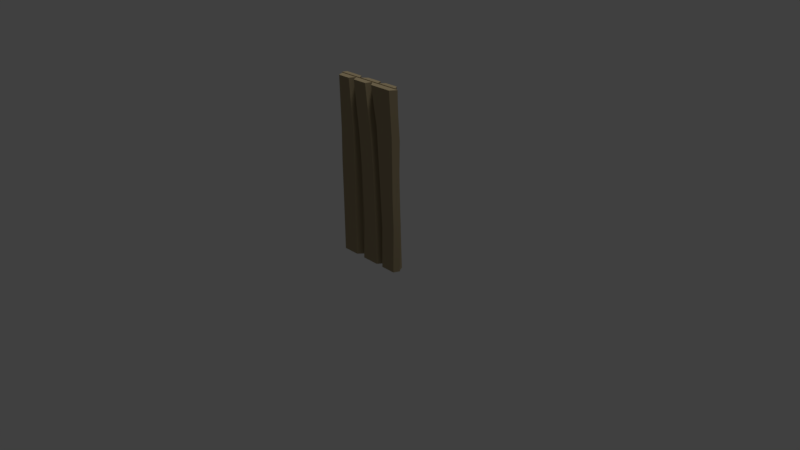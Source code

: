 # Source: roughWoodWall0.blend  (saved by Blender 2.79.0; exported with 4.5.12 LTS)
import bpy
from mathutils import Matrix  # noqa: F401  (used for matrix-valued properties, if any)

bpy.ops.wm.read_factory_settings(use_empty=True)
scene = bpy.context.scene
scene.name = 'Scene'

# ---- collections
col_collection_1 = bpy.data.collections.new('Collection 1'); scene.collection.children.link(col_collection_1)

# ---- materials (node trees are filled in below, after node groups)
mat_woodcut = bpy.data.materials.new('woodCut')
mat_woodcut.alpha_threshold = 0.0
mat_woodcut.use_transparent_shadow = False
mat_woodcut.diffuse_color = (0.3506, 0.2812, 0.1657, 1.0)
mat_woodcut.roughness = 0.5
mat_woodcut.specular_intensity = 0.2849
mat_woodcut.line_color = (0.0, 0.0, 0.0, 1.0)

# ---- material node trees

# ---- world
world_world = bpy.data.worlds.new('World'); scene.world = world_world
world_world.color = (0.05088, 0.05088, 0.05088)
world_world.use_sun_shadow = False
world_world.sun_shadow_jitter_overblur = 0.0
world_world.cycles.sampling_method = 'MANUAL'

# ---- cameras
cam_camera = bpy.data.cameras.new('Camera')
cam_camera.clip_end = 100.0
cam_camera.lens = 35.0
cam_camera.sensor_width = 32.0
cam_camera.sensor_height = 18.0
cam_camera.ortho_scale = 7.314
cam_camera.dof.focus_distance = 0.0
cam_camera.dof.aperture_fstop = 128.0

# ---- lights
light_lamp = bpy.data.lights.new('Lamp', 'SUN')
light_lamp.transmission_factor = 0.0
light_lamp.cutoff_distance = 30.0
light_lamp.angle = 0.1993
light_lamp.energy = 1.0
light_lamp.shadow_buffer_clip_start = 1.001
light_lamp.shadow_soft_size = 0.1
light_lamp.shadow_cascade_max_distance = 1000.0

# ---- meshes
me_cube_000 = bpy.data.meshes.new('Cube.000')
me_cube_000.from_pydata([(0.2602, -0.08741, -0.05), (0.1347, -0.08741, 2.3), (0.2292, -0.007598, -0.05), (0.07394, -0.007598, 2.3), (0.4644, -0.08741, -0.05), (0.4389, -0.08741, 2.3), (0.5007, -0.007598, -0.05), (0.4937, -0.007598, 2.3), (-0.4534, -0.08741, -0.05), (-0.4397, -0.08741, 2.3), (-0.5104, -0.007598, -0.05), (-0.4768, -0.007598, 2.3), (-0.2272, -0.08741, -0.05), (-0.263, -0.08741, 2.3), (-0.1582, -0.007598, -0.05), (-0.2233, -0.007598, 2.3), (-0.4472, -0.08741, 0.6426), (-0.4453, -0.08741, 1.192), (-0.433, -0.08741, 1.645), (-0.4866, -0.007598, 1.645), (-0.4901, -0.007598, 1.197), (-0.5079, -0.007598, 0.647), (-0.1633, -0.007598, 1.668), (-0.1633, -0.007598, 1.122), (-0.1603, -0.007598, 0.5325), (-0.213, -0.08741, 1.662), (-0.212, -0.08741, 1.123), (-0.2251, -0.08741, 0.5466), (0.2758, -0.08741, 0.5262), (0.2457, -0.08741, 1.193), (0.2135, -0.08741, 1.817), (0.1471, -0.007598, 1.826), (0.2013, -0.007598, 1.211), (0.2251, -0.007598, 0.5262), (0.5123, -0.007598, 1.744), (0.5112, -0.007598, 0.9486), (0.5241, -0.007598, 0.5897), (0.4733, -0.08741, 1.744), (0.4712, -0.08741, 0.9486), (0.4804, -0.08741, 0.5603), (-0.4753, -0.01581, -0.01669), (-0.4753, -0.01581, 2.29), (-0.4753, 0.01581, -0.01669), (-0.4753, 0.01581, 2.29), (0.4726, -0.01581, -0.01669), (0.4726, -0.01581, 2.29), (0.4726, 0.01581, -0.01669), (0.4726, 0.01581, 2.29), (-0.08739, -0.08741, -0.05), (-0.1707, -0.08741, 2.3), (-0.1461, -0.007598, -0.05), (-0.2159, -0.007598, 2.3), (0.1541, -0.08741, -0.05), (0.0292, -0.08741, 2.3), (0.212, -0.007598, -0.05), (0.06298, -0.007598, 2.3), (-0.05527, -0.08741, 0.4633), (-0.07081, -0.08741, 1.184), (-0.1007, -0.08741, 1.645), (-0.1503, -0.007598, 1.667), (-0.1522, -0.007598, 1.191), (-0.1475, -0.007598, 0.4744), (0.1571, -0.007598, 1.631), (0.1837, -0.007598, 1.213), (0.2086, -0.007598, 0.3633), (0.1082, -0.08741, 1.626), (0.1336, -0.08741, 1.207), (0.1541, -0.08741, 0.3338), (0.1804, 0.0775, 0.6051), (0.194, 0.0775, 1.118), (0.2142, 0.0775, 1.733), (0.1252, 0.01516, 0.6282), (0.1482, 0.01516, 1.117), (0.162, 0.01516, 1.699), (0.473, 0.01516, 0.5411), (0.4579, 0.01516, 1.182), (0.4694, 0.01516, 1.645), (0.4322, 0.0775, 1.645), (0.4187, 0.0775, 1.182), (0.4302, 0.0775, 0.5411), (0.1526, 0.01516, 2.3), (0.1225, 0.01516, -0.05), (0.2072, 0.0775, 2.3), (0.1801, 0.0775, -0.05), (0.4357, 0.01516, 2.3), (0.4808, 0.01516, -0.05), (0.3907, 0.0775, 2.3), (0.4451, 0.0775, -0.05), (-0.5091, 0.0775, 0.3525), (-0.5125, 0.0775, 0.8954), (-0.4813, 0.0775, 1.633), (-0.5386, 0.01512, 0.3495), (-0.5446, 0.01512, 0.8404), (-0.5114, 0.01512, 1.64), (-0.2321, 0.01512, 0.3061), (-0.2184, 0.01512, 1.213), (-0.1954, 0.01512, 1.606), (-0.2427, 0.0775, 1.61), (-0.2765, 0.0775, 1.195), (-0.2805, 0.0775, 0.2972), (-0.5065, 0.01512, 2.3), (-0.5289, 0.01512, -0.05), (-0.4853, 0.0775, 2.3), (-0.5057, 0.0775, -0.05), (-0.175, 0.01512, 2.3), (-0.2124, 0.01512, -0.05), (-0.2233, 0.0775, 2.298), (-0.2708, 0.0775, -0.05), (0.06402, 0.0775, -0.05), (0.1206, 0.0775, 2.3), (0.1125, 0.01432, -0.05), (0.1424, 0.01432, 2.3), (-0.12, 0.0775, -0.05), (-0.09582, 0.0775, 2.3), (-0.1942, 0.01432, -0.05), (-0.1662, 0.01432, 2.3), (0.06374, 0.0775, 0.5411), (0.08301, 0.0775, 1.005), (0.1139, 0.0775, 1.75), (0.1551, 0.01432, 1.75), (0.1346, 0.01432, 1.005), (0.116, 0.01432, 0.5411), (-0.1804, 0.01432, 1.654), (-0.2102, 0.01432, 1.028), (-0.2215, 0.01432, 0.4956), (-0.1178, 0.0775, 1.609), (-0.1661, 0.0775, 1.035), (-0.1504, 0.0775, 0.4725)], [], [(30, 1, 3, 31), (31, 3, 7, 34), (34, 7, 5, 37), (37, 5, 1, 30), (7, 3, 1, 5), (18, 9, 11, 19), (19, 11, 15, 22), (22, 15, 13, 25), (25, 13, 9, 18), (15, 11, 9, 13), (12, 27, 16, 8), (27, 26, 17, 16), (26, 25, 18, 17), (14, 24, 27, 12), (24, 23, 26, 27), (23, 22, 25, 26), (8, 16, 21, 10), (16, 17, 20, 21), (17, 18, 19, 20), (4, 39, 28, 0), (39, 38, 29, 28), (38, 37, 30, 29), (6, 36, 39, 4), (36, 35, 38, 39), (35, 34, 37, 38), (0, 28, 33, 2), (28, 29, 32, 33), (29, 30, 31, 32), (40, 41, 43, 42), (42, 43, 47, 46), (46, 47, 45, 44), (44, 45, 41, 40), (42, 46, 44, 40), (47, 43, 41, 45), (58, 49, 51, 59), (59, 51, 55, 62), (62, 55, 53, 65), (65, 53, 49, 58), (55, 51, 49, 53), (52, 67, 56, 48), (67, 66, 57, 56), (66, 65, 58, 57), (54, 64, 67, 52), (64, 63, 66, 67), (63, 62, 65, 66), (48, 56, 61, 50), (56, 57, 60, 61), (57, 58, 59, 60), (78, 77, 76, 75), (79, 78, 75, 74), (87, 79, 74, 85), (72, 73, 70, 69), (71, 72, 69, 68), (81, 71, 68, 83), (69, 70, 77, 78), (68, 69, 78, 79), (83, 68, 79, 87), (80, 84, 86, 82), (70, 82, 86, 77), (73, 80, 82, 70), (76, 84, 80, 73), (77, 86, 84, 76), (98, 97, 96, 95), (99, 98, 95, 94), (107, 99, 94, 105), (92, 93, 90, 89), (91, 92, 89, 88), (101, 91, 88, 103), (89, 90, 97, 98), (88, 89, 98, 99), (103, 88, 99, 107), (100, 104, 106, 102), (90, 102, 106, 97), (93, 100, 102, 90), (96, 104, 100, 93), (97, 106, 104, 96), (124, 123, 126, 127), (114, 124, 127, 112), (123, 122, 125, 126), (117, 118, 119, 120), (116, 117, 120, 121), (115, 111, 109, 113), (119, 111, 115, 122), (118, 109, 111, 119), (112, 127, 116, 108), (125, 113, 109, 118), (122, 115, 113, 125), (126, 125, 118, 117), (127, 126, 117, 116), (108, 116, 121, 110), (96, 93, 92, 95), (91, 94, 95, 92), (101, 105, 94, 91), (2, 33, 36, 6), (33, 32, 35, 36), (32, 31, 34, 35)])
me_cube_000.polygons.foreach_set('use_smooth', [1, 1, 1, 1, 1, 1, 1, 1, 1, 1, 1, 1, 1, 1, 1, 1, 1, 1, 1, 1, 1, 1, 1, 1, 1, 1, 1, 1, 0, 0, 0, 0, 0, 0, 1, 1, 1, 1, 1, 1, 1, 1, 1, 1, 1, 1, 1, 1, 1, 1, 1, 1, 1, 1, 1, 1, 1, 1, 1, 1, 1, 1, 1, 1, 1, 1, 1, 1, 1, 1, 1, 1, 1, 1, 1, 1, 1, 1, 1, 1, 1, 1, 1, 1, 1, 1, 1, 1, 1, 1, 1, 1, 1, 1, 1, 1])
_k = set([(0, 28), (1, 3), (1, 5), (1, 30), (2, 33), (3, 7), (3, 31), (4, 39), (5, 7), (5, 37), (6, 36), (7, 34), (8, 16), (9, 11), (9, 13), (9, 18), (10, 21), (11, 15), (11, 19), (12, 27), (13, 15), (13, 25), (14, 24), (15, 22), (16, 17), (17, 18), (19, 20), (20, 21), (22, 23), (23, 24), (25, 26), (26, 27), (28, 29), (29, 30), (31, 32), (32, 33), (34, 35), (35, 36), (37, 38), (38, 39), (48, 56), (49, 51), (49, 53), (49, 58), (50, 61), (51, 55), (51, 59), (52, 67), (53, 55), (53, 65), (54, 64), (55, 62), (56, 57), (57, 58), (59, 60), (60, 61), (62, 63), (63, 64), (65, 66), (66, 67), (68, 69), (68, 83), (69, 70), (70, 82), (71, 72), (71, 81), (72, 73), (73, 80), (74, 75), (74, 85), (75, 76), (76, 84), (77, 78), (77, 86), (78, 79), (79, 87), (80, 82), (80, 84), (82, 86), (84, 86), (88, 89), (88, 103), (89, 90), (90, 102), (91, 92), (91, 101), (92, 93), (93, 100), (94, 95), (94, 105), (95, 96), (96, 104), (97, 98), (97, 106), (98, 99), (99, 107), (100, 102), (100, 104), (102, 106), (104, 106), (108, 116), (109, 111), (109, 113), (109, 118), (110, 121), (111, 115), (111, 119), (112, 127), (113, 115), (113, 125), (114, 124), (115, 122), (116, 117), (117, 118), (119, 120), (120, 121), (122, 123), (123, 124), (125, 126), (126, 127)])
me_cube_000.attributes.new('sharp_edge', 'BOOLEAN', 'EDGE').data.foreach_set('value', [ (min(e.vertices), max(e.vertices)) in _k for e in me_cube_000.edges])
_uv = me_cube_000.uv_layers.new(name='UVMap')
_uv.uv.foreach_set('vector', [0.6043, 0.1628, 0.6009, 0.2027, 0.5974, 0.2028, 0.5989, 0.1638, 0.06957, 0.6187, 0.0679, 0.6029, 0.08077, 0.6029, 0.08139, 0.6215, 0.5973, 0.1566, 0.5973, 0.2021, 0.5923, 0.2023, 0.5934, 0.1566, 0.0802, 0.5832, 0.07905, 0.6018, 0.06887, 0.6018, 0.07151, 0.5856, 0.08077, 0.6029, 0.0679, 0.6029, 0.06887, 0.6018, 0.07905, 0.6018, 0.6358, 0.412, 0.6356, 0.4457, 0.633, 0.4457, 0.6334, 0.412, 0.1202, 0.9338, 0.1203, 0.9138, 0.1275, 0.9139, 0.1289, 0.9332, 0.6292, 0.4132, 0.6275, 0.4458, 0.6254, 0.4458, 0.6269, 0.4129, 0.1286, 0.8935, 0.1268, 0.9129, 0.1214, 0.9128, 0.1219, 0.8929, 0.1275, 0.9139, 0.1203, 0.9138, 0.1214, 0.9128, 0.1268, 0.9129, 0.1289, 0.8414, 0.1287, 0.8596, 0.1219, 0.8624, 0.122, 0.8413, 0.1287, 0.8596, 0.1289, 0.8771, 0.1217, 0.8791, 0.1219, 0.8624, 0.1289, 0.8771, 0.1286, 0.8935, 0.1219, 0.8929, 0.1217, 0.8791, 0.6282, 0.3248, 0.6292, 0.3547, 0.626, 0.3555, 0.6257, 0.3248, 0.6292, 0.3547, 0.6292, 0.3851, 0.6267, 0.3852, 0.626, 0.3555, 0.6292, 0.3851, 0.6292, 0.4132, 0.6269, 0.4129, 0.6267, 0.3852, 0.6352, 0.3248, 0.6354, 0.3604, 0.6326, 0.3606, 0.6326, 0.3248, 0.6354, 0.3604, 0.6354, 0.3887, 0.6333, 0.3889, 0.6326, 0.3606, 0.6354, 0.3887, 0.6358, 0.412, 0.6334, 0.412, 0.6333, 0.3889, 0.07991, 0.5231, 0.08044, 0.5435, 0.07427, 0.5424, 0.07425, 0.5231, 0.08044, 0.5435, 0.08013, 0.5565, 0.07258, 0.5647, 0.07427, 0.5424, 0.08013, 0.5565, 0.0802, 0.5832, 0.07151, 0.5856, 0.07258, 0.5647, 0.5929, 0.009743, 0.5957, 0.06207, 0.5914, 0.05977, 0.5891, 0.009847, 0.5957, 0.06207, 0.5956, 0.09146, 0.5916, 0.09156, 0.5914, 0.05977, 0.5956, 0.09146, 0.5973, 0.1566, 0.5934, 0.1566, 0.5916, 0.09156, 0.6017, 0.009743, 0.6043, 0.05684, 0.5993, 0.05711, 0.5974, 0.009977, 0.6043, 0.05684, 0.6038, 0.1116, 0.5998, 0.1132, 0.5993, 0.05711, 0.6038, 0.1116, 0.6043, 0.1628, 0.5989, 0.1638, 0.5998, 0.1132, 0.1209, 0.09611, 0.1209, 0.09611, 0.1209, 0.09611, 0.1209, 0.09611, 0.1209, 0.09611, 0.1209, 0.09611, 0.1209, 0.09611, 0.1209, 0.09611, 0.1209, 0.09611, 0.1209, 0.09611, 0.1209, 0.09611, 0.1209, 0.09611, 0.1209, 0.09611, 0.1209, 0.09611, 0.1209, 0.09611, 0.1209, 0.09611, 0.1209, 0.09611, 0.1209, 0.09611, 0.1209, 0.09611, 0.1209, 0.09611, 0.1209, 0.09611, 0.1209, 0.09611, 0.1209, 0.09611, 0.1209, 0.09611, 0.4041, 0.8867, 0.4034, 0.9094, 0.4014, 0.9095, 0.4021, 0.8875, 0.07303, 0.3904, 0.07181, 0.379, 0.07683, 0.379, 0.07836, 0.3911, 0.4075, 0.8863, 0.4065, 0.9095, 0.4049, 0.9096, 0.4058, 0.8862, 0.0776, 0.3663, 0.07622, 0.3784, 0.07262, 0.3784, 0.07385, 0.3667, 0.07683, 0.379, 0.07181, 0.379, 0.07262, 0.3784, 0.07622, 0.3784, 0.07833, 0.3361, 0.07836, 0.343, 0.07459, 0.3454, 0.07399, 0.3361, 0.07836, 0.343, 0.07804, 0.3587, 0.07436, 0.3583, 0.07459, 0.3454, 0.07804, 0.3587, 0.0776, 0.3663, 0.07385, 0.3667, 0.07436, 0.3583, 0.4064, 0.8283, 0.407, 0.8426, 0.4048, 0.8417, 0.4041, 0.8285, 0.407, 0.8426, 0.4075, 0.8719, 0.4058, 0.8717, 0.4048, 0.8417, 0.4075, 0.8719, 0.4075, 0.8863, 0.4058, 0.8862, 0.4058, 0.8717, 0.4011, 0.8283, 0.4031, 0.8459, 0.4003, 0.8465, 0.3991, 0.8285, 0.4031, 0.8459, 0.4041, 0.8708, 0.4015, 0.8711, 0.4003, 0.8465, 0.4041, 0.8708, 0.4041, 0.8867, 0.4021, 0.8875, 0.4015, 0.8711, 0.41, 0.8708, 0.4091, 0.8868, 0.4075, 0.8867, 0.4084, 0.8708, 0.4105, 0.8488, 0.41, 0.8708, 0.4084, 0.8708, 0.4088, 0.8487, 0.4108, 0.8284, 0.4105, 0.8488, 0.4088, 0.8487, 0.4093, 0.8283, 0.4163, 0.8685, 0.4161, 0.8886, 0.4141, 0.8898, 0.4144, 0.8686, 0.4167, 0.8517, 0.4163, 0.8685, 0.4144, 0.8686, 0.4145, 0.8509, 0.4165, 0.8283, 0.4167, 0.8517, 0.4145, 0.8509, 0.4142, 0.8284, 0.3632, 0.652, 0.3717, 0.6177, 0.3828, 0.6253, 0.3766, 0.6511, 0.3563, 0.6806, 0.3632, 0.652, 0.3766, 0.6511, 0.3696, 0.6872, 0.3485, 0.7173, 0.3563, 0.6806, 0.3696, 0.6872, 0.3634, 0.7205, 0.2988, 0.6016, 0.4918, 0.6016, 0.4647, 0.6243, 0.3369, 0.6243, 0.3717, 0.6177, 0.378, 0.5858, 0.3883, 0.588, 0.3828, 0.6253, 0.4161, 0.8886, 0.4167, 0.9093, 0.4145, 0.9093, 0.4141, 0.8898, 0.0, 0.0, 0.0, 0.0, 0.0, 0.0, 0.0, 0.0, 0.4091, 0.8868, 0.4093, 0.9094, 0.4075, 0.9093, 0.4075, 0.8867, 0.4141, 0.8712, 0.4138, 0.8855, 0.4124, 0.8854, 0.4123, 0.8719, 0.4129, 0.8403, 0.4141, 0.8712, 0.4123, 0.8719, 0.4113, 0.8407, 0.4122, 0.8283, 0.4129, 0.8403, 0.4113, 0.8407, 0.4108, 0.8284, 0.4192, 0.859, 0.4183, 0.8866, 0.4169, 0.8863, 0.4177, 0.8609, 0.4192, 0.8421, 0.4192, 0.859, 0.4177, 0.8609, 0.4178, 0.8422, 0.4191, 0.8283, 0.4192, 0.8421, 0.4178, 0.8422, 0.4178, 0.8283, 0.3704, 0.3397, 0.3621, 0.3749, 0.3509, 0.3716, 0.3563, 0.3519, 0.3753, 0.3136, 0.3704, 0.3397, 0.3563, 0.3519, 0.3648, 0.3088, 0.3788, 0.2942, 0.3753, 0.3136, 0.3648, 0.3088, 0.3675, 0.292, 0.371, 0.4554, 0.393, 0.4554, 0.3915, 0.4578, 0.3722, 0.4578, 0.3621, 0.3749, 0.3561, 0.407, 0.3436, 0.4045, 0.3509, 0.3716, 0.4183, 0.8866, 0.418, 0.9093, 0.4168, 0.9093, 0.4169, 0.8863, 0.3917, 0.4041, 0.393, 0.4554, 0.371, 0.4554, 0.3706, 0.4066, 0.4138, 0.8855, 0.4141, 0.9092, 0.4128, 0.9093, 0.4124, 0.8854, 0.5937, 0.06059, 0.5932, 0.1071, 0.5884, 0.1076, 0.5869, 0.05861, 0.5913, 0.01301, 0.5937, 0.06059, 0.5869, 0.05861, 0.5842, 0.01304, 0.5932, 0.1071, 0.5915, 0.1616, 0.5853, 0.1578, 0.5884, 0.1076, 0.606, 0.105, 0.6043, 0.1701, 0.6008, 0.1701, 0.6025, 0.105, 0.6071, 0.06456, 0.606, 0.105, 0.6025, 0.105, 0.6035, 0.06456, 0.4062, 0.1454, 0.3944, 0.1454, 0.3953, 0.1442, 0.4035, 0.1442, 0.3946, 0.1663, 0.3944, 0.1454, 0.4062, 0.1454, 0.4067, 0.17, 0.6043, 0.1701, 0.6039, 0.218, 0.6005, 0.218, 0.6008, 0.1701, 0.4044, 0.0549, 0.4056, 0.07476, 0.3974, 0.07736, 0.3974, 0.0549, 0.4043, 0.1179, 0.4035, 0.1442, 0.3953, 0.1442, 0.3955, 0.1233, 0.5915, 0.1616, 0.591, 0.218, 0.5842, 0.2181, 0.5853, 0.1578, 0.4061, 0.09611, 0.4043, 0.1179, 0.3955, 0.1233, 0.3967, 0.09498, 0.4056, 0.07476, 0.4061, 0.09611, 0.3967, 0.09498, 0.3974, 0.07736, 0.6071, 0.01301, 0.6071, 0.06456, 0.6035, 0.06456, 0.6034, 0.01301, 0.3917, 0.4041, 0.3706, 0.4066, 0.3682, 0.3476, 0.3905, 0.3751, 0.3686, 0.3113, 0.3898, 0.3081, 0.3905, 0.3751, 0.3682, 0.3476, 0.3693, 0.2818, 0.3898, 0.2818, 0.3898, 0.3081, 0.3686, 0.3113, 0.07285, 0.6815, 0.07253, 0.6622, 0.08178, 0.6601, 0.081, 0.6815, 0.07253, 0.6622, 0.07135, 0.6393, 0.08135, 0.6481, 0.08178, 0.6601, 0.07135, 0.6393, 0.06957, 0.6187, 0.08139, 0.6215, 0.08135, 0.6481])
_ca = me_cube_000.color_attributes.new('Col', 'BYTE_COLOR', 'CORNER')
_ca.data.foreach_set('color', [0.6172, 0.6172, 0.6172, 1.0, 1.0, 1.0, 1.0, 1.0, 0.2502, 0.2502, 0.2502, 1.0, 0.1384, 0.1384, 0.1384, 1.0, 0.521, 0.521, 0.521, 1.0, 0.7084, 0.7084, 0.7084, 1.0, 0.7084, 0.7084, 0.7084, 1.0, 0.4452, 0.4452, 0.4452, 1.0, 0.117, 0.117, 0.117, 1.0, 0.2747, 0.2747, 0.2747, 1.0, 1.0, 1.0, 1.0, 1.0, 0.6172, 0.6172, 0.6172, 1.0, 0.6172, 0.6172, 0.6172, 1.0, 1.0, 1.0, 1.0, 1.0, 1.0, 1.0, 1.0, 1.0, 0.6172, 0.6172, 0.6172, 1.0, 1.0, 1.0, 1.0, 1.0, 1.0, 1.0, 1.0, 1.0, 1.0, 1.0, 1.0, 1.0, 1.0, 1.0, 1.0, 1.0, 0.6172, 0.6172, 0.6172, 1.0, 1.0, 1.0, 1.0, 1.0, 0.3613, 0.3613, 0.3613, 1.0, 0.162, 0.162, 0.162, 1.0, 0.3095, 0.3095, 0.3095, 1.0, 0.7084, 0.7084, 0.7084, 1.0, 0.7084, 0.7084, 0.7084, 1.0, 0.3095, 0.3095, 0.3095, 1.0, 0.2961, 0.2961, 0.2961, 1.0, 0.3467, 0.3467, 0.3467, 1.0, 1.0, 1.0, 1.0, 1.0, 0.6172, 0.6172, 0.6172, 1.0, 0.6172, 0.6172, 0.6172, 1.0, 1.0, 1.0, 1.0, 1.0, 1.0, 1.0, 1.0, 1.0, 0.6172, 0.6172, 0.6172, 1.0, 1.0, 1.0, 1.0, 1.0, 1.0, 1.0, 1.0, 1.0, 1.0, 1.0, 1.0, 1.0, 1.0, 1.0, 1.0, 1.0, 0.0865, 0.0865, 0.0865, 1.0, 0.2542, 0.2542, 0.2542, 1.0, 0.2542, 0.2542, 0.2542, 1.0, 0.0865, 0.0865, 0.0865, 1.0, 0.2542, 0.2542, 0.2542, 1.0, 0.402, 0.402, 0.402, 1.0, 0.402, 0.402, 0.402, 1.0, 0.2542, 0.2542, 0.2542, 1.0, 0.402, 0.402, 0.402, 1.0, 0.6172, 0.6172, 0.6172, 1.0, 0.6172, 0.6172, 0.6172, 1.0, 0.402, 0.402, 0.402, 1.0, 0.04374, 0.04374, 0.04374, 1.0, 0.08438, 0.08438, 0.08438, 1.0, 0.2542, 0.2542, 0.2542, 1.0, 0.0865, 0.0865, 0.0865, 1.0, 0.08438, 0.08438, 0.08438, 1.0, 0.147, 0.147, 0.147, 1.0, 0.402, 0.402, 0.402, 1.0, 0.2542, 0.2542, 0.2542, 1.0, 0.147, 0.147, 0.147, 1.0, 0.2961, 0.2961, 0.2961, 1.0, 0.6172, 0.6172, 0.6172, 1.0, 0.402, 0.402, 0.402, 1.0, 0.0865, 0.0865, 0.0865, 1.0, 0.2542, 0.2542, 0.2542, 1.0, 0.09531, 0.09531, 0.09531, 1.0, 0.0382, 0.0382, 0.0382, 1.0, 0.2542, 0.2542, 0.2542, 1.0, 0.402, 0.402, 0.402, 1.0, 0.1301, 0.1301, 0.1301, 1.0, 0.09531, 0.09531, 0.09531, 1.0, 0.402, 0.402, 0.402, 1.0, 0.6172, 0.6172, 0.6172, 1.0, 0.162, 0.162, 0.162, 1.0, 0.1301, 0.1301, 0.1301, 1.0, 0.0865, 0.0865, 0.0865, 1.0, 0.2542, 0.2542, 0.2542, 1.0, 0.2542, 0.2542, 0.2542, 1.0, 0.0865, 0.0865, 0.0865, 1.0, 0.2542, 0.2542, 0.2542, 1.0, 0.402, 0.402, 0.402, 1.0, 0.402, 0.402, 0.402, 1.0, 0.2542, 0.2542, 0.2542, 1.0, 0.402, 0.402, 0.402, 1.0, 0.6172, 0.6172, 0.6172, 1.0, 0.6172, 0.6172, 0.6172, 1.0, 0.402, 0.402, 0.402, 1.0, 0.0331, 0.0331, 0.0331, 1.0, 0.08438, 0.08438, 0.08438, 1.0, 0.2542, 0.2542, 0.2542, 1.0, 0.0865, 0.0865, 0.0865, 1.0, 0.08438, 0.08438, 0.08438, 1.0, 0.07619, 0.07619, 0.07619, 1.0, 0.402, 0.402, 0.402, 1.0, 0.2542, 0.2542, 0.2542, 1.0, 0.07619, 0.07619, 0.07619, 1.0, 0.117, 0.117, 0.117, 1.0, 0.6172, 0.6172, 0.6172, 1.0, 0.402, 0.402, 0.402, 1.0, 0.0865, 0.0865, 0.0865, 1.0, 0.2542, 0.2542, 0.2542, 1.0, 0.03434, 0.03434, 0.03434, 1.0, 0.03434, 0.03434, 0.03434, 1.0, 0.2542, 0.2542, 0.2542, 1.0, 0.402, 0.402, 0.402, 1.0, 0.07421, 0.07421, 0.07421, 1.0, 0.03434, 0.03434, 0.03434, 1.0, 0.402, 0.402, 0.402, 1.0, 0.6172, 0.6172, 0.6172, 1.0, 0.1384, 0.1384, 0.1384, 1.0, 0.07421, 0.07421, 0.07421, 1.0, 1.0, 1.0, 1.0, 1.0, 1.0, 1.0, 1.0, 1.0, 1.0, 1.0, 1.0, 1.0, 1.0, 1.0, 1.0, 1.0, 0.04519, 0.04519, 0.04519, 1.0, 1.0, 1.0, 1.0, 1.0, 1.0, 1.0, 1.0, 1.0, 0.04519, 0.04519, 0.04519, 1.0, 0.04519, 0.04519, 0.04519, 1.0, 1.0, 1.0, 1.0, 1.0, 1.0, 1.0, 1.0, 1.0, 0.04519, 0.04519, 0.04519, 1.0, 0.04519, 0.04519, 0.04519, 1.0, 1.0, 1.0, 1.0, 1.0, 1.0, 1.0, 1.0, 1.0, 0.04519, 0.04519, 0.04519, 1.0, 1.0, 1.0, 1.0, 1.0, 1.0, 1.0, 1.0, 1.0, 1.0, 1.0, 1.0, 1.0, 1.0, 1.0, 1.0, 1.0, 1.0, 1.0, 1.0, 1.0, 1.0, 1.0, 1.0, 1.0, 1.0, 1.0, 1.0, 1.0, 1.0, 1.0, 1.0, 1.0, 0.6172, 0.6172, 0.6172, 1.0, 1.0, 1.0, 1.0, 1.0, 0.1812, 0.1812, 0.1812, 1.0, 0.147, 0.147, 0.147, 1.0, 0.3095, 0.3095, 0.3095, 1.0, 0.7084, 0.7084, 0.7084, 1.0, 0.7084, 0.7084, 0.7084, 1.0, 0.3095, 0.3095, 0.3095, 1.0, 0.1746, 0.1746, 0.1746, 1.0, 1.0, 1.0, 1.0, 1.0, 1.0, 1.0, 1.0, 1.0, 0.6172, 0.6172, 0.6172, 1.0, 0.6172, 0.6172, 0.6172, 1.0, 1.0, 1.0, 1.0, 1.0, 1.0, 1.0, 1.0, 1.0, 0.6172, 0.6172, 0.6172, 1.0, 1.0, 1.0, 1.0, 1.0, 0.956, 0.956, 0.956, 1.0, 1.0, 1.0, 1.0, 1.0, 1.0, 1.0, 1.0, 1.0, 0.0865, 0.0865, 0.0865, 1.0, 0.2582, 0.2582, 0.2582, 1.0, 0.2542, 0.2542, 0.2542, 1.0, 0.0865, 0.0865, 0.0865, 1.0, 0.2582, 0.2582, 0.2582, 1.0, 0.402, 0.402, 0.402, 1.0, 0.402, 0.402, 0.402, 1.0, 0.2542, 0.2542, 0.2542, 1.0, 0.402, 0.402, 0.402, 1.0, 0.6172, 0.6172, 0.6172, 1.0, 0.6172, 0.6172, 0.6172, 1.0, 0.402, 0.402, 0.402, 1.0, 0.04231, 0.04231, 0.04231, 1.0, 0.07227, 0.07227, 0.07227, 1.0, 0.2582, 0.2582, 0.2582, 1.0, 0.0865, 0.0865, 0.0865, 1.0, 0.07227, 0.07227, 0.07227, 1.0, 0.1301, 0.1301, 0.1301, 1.0, 0.402, 0.402, 0.402, 1.0, 0.2582, 0.2582, 0.2582, 1.0, 0.1301, 0.1301, 0.1301, 1.0, 0.1746, 0.1746, 0.1746, 1.0, 0.6172, 0.6172, 0.6172, 1.0, 0.402, 0.402, 0.402, 1.0, 0.0865, 0.0865, 0.0865, 1.0, 0.2542, 0.2542, 0.2542, 1.0, 0.07819, 0.07819, 0.07819, 1.0, 0.04374, 0.04374, 0.04374, 1.0, 0.2542, 0.2542, 0.2542, 1.0, 0.402, 0.402, 0.402, 1.0, 0.08438, 0.08438, 0.08438, 1.0, 0.07819, 0.07819, 0.07819, 1.0, 0.402, 0.402, 0.402, 1.0, 0.6172, 0.6172, 0.6172, 1.0, 0.147, 0.147, 0.147, 1.0, 0.08438, 0.08438, 0.08438, 1.0, 0.521, 0.521, 0.521, 1.0, 0.7084, 0.7084, 0.7084, 1.0, 0.1046, 0.1046, 0.1046, 1.0, 0.05286, 0.05286, 0.05286, 1.0, 0.1981, 0.1981, 0.1981, 1.0, 0.521, 0.521, 0.521, 1.0, 0.05286, 0.05286, 0.05286, 1.0, 0.02956, 0.02956, 0.02956, 1.0, 0.09084, 0.09084, 0.09084, 1.0, 0.1981, 0.1981, 0.1981, 1.0, 0.02956, 0.02956, 0.02956, 1.0, 0.02624, 0.02624, 0.02624, 1.0, 0.02956, 0.02956, 0.02956, 1.0, 0.09759, 0.09759, 0.09759, 1.0, 0.7084, 0.7084, 0.7084, 1.0, 0.4621, 0.4621, 0.4621, 1.0, 0.02843, 0.02843, 0.02843, 1.0, 0.02956, 0.02956, 0.02956, 1.0, 0.4621, 0.4621, 0.4621, 1.0, 0.1981, 0.1981, 0.1981, 1.0, 0.02624, 0.02624, 0.02624, 1.0, 0.02843, 0.02843, 0.02843, 1.0, 0.1981, 0.1981, 0.1981, 1.0, 0.09084, 0.09084, 0.09084, 1.0, 0.4621, 0.4621, 0.4621, 1.0, 0.7084, 0.7084, 0.7084, 1.0, 0.7084, 0.7084, 0.7084, 1.0, 0.521, 0.521, 0.521, 1.0, 0.1981, 0.1981, 0.1981, 1.0, 0.4621, 0.4621, 0.4621, 1.0, 0.521, 0.521, 0.521, 1.0, 0.1981, 0.1981, 0.1981, 1.0, 0.09084, 0.09084, 0.09084, 1.0, 0.1981, 0.1981, 0.1981, 1.0, 0.1981, 0.1981, 0.1981, 1.0, 0.09084, 0.09084, 0.09084, 1.0, 1.0, 1.0, 1.0, 1.0, 1.0, 1.0, 1.0, 1.0, 1.0, 1.0, 1.0, 1.0, 1.0, 1.0, 1.0, 1.0, 0.7084, 0.7084, 0.7084, 1.0, 1.0, 1.0, 1.0, 1.0, 1.0, 1.0, 1.0, 1.0, 0.7084, 0.7084, 0.7084, 1.0, 0.09759, 0.09759, 0.09759, 1.0, 0.1301, 0.1301, 0.1301, 1.0, 1.0, 1.0, 1.0, 1.0, 0.7084, 0.7084, 0.7084, 1.0, 0.2542, 0.2542, 0.2542, 1.0, 0.6445, 0.6445, 0.6445, 1.0, 0.6445, 0.6445, 0.6445, 1.0, 0.2542, 0.2542, 0.2542, 1.0, 0.7084, 0.7084, 0.7084, 1.0, 1.0, 1.0, 1.0, 1.0, 0.2423, 0.2423, 0.2423, 1.0, 0.1046, 0.1046, 0.1046, 1.0, 0.6376, 0.6376, 0.6376, 1.0, 0.7084, 0.7084, 0.7084, 1.0, 0.2542, 0.2542, 0.2542, 1.0, 0.1714, 0.1714, 0.1714, 1.0, 0.1981, 0.1981, 0.1981, 1.0, 0.6376, 0.6376, 0.6376, 1.0, 0.1714, 0.1714, 0.1714, 1.0, 0.06301, 0.06301, 0.06301, 1.0, 0.09084, 0.09084, 0.09084, 1.0, 0.1981, 0.1981, 0.1981, 1.0, 0.06301, 0.06301, 0.06301, 1.0, 0.03955, 0.03955, 0.03955, 1.0, 0.1356, 0.1356, 0.1356, 1.0, 0.107, 0.107, 0.107, 1.0, 0.7084, 0.7084, 0.7084, 1.0, 0.4621, 0.4621, 0.4621, 1.0, 0.07227, 0.07227, 0.07227, 1.0, 0.1356, 0.1356, 0.1356, 1.0, 0.4621, 0.4621, 0.4621, 1.0, 0.1981, 0.1981, 0.1981, 1.0, 0.0319, 0.0319, 0.0319, 1.0, 0.07227, 0.07227, 0.07227, 1.0, 0.1981, 0.1981, 0.1981, 1.0, 0.09084, 0.09084, 0.09084, 1.0, 0.4621, 0.4621, 0.4621, 1.0, 0.7084, 0.7084, 0.7084, 1.0, 0.7084, 0.7084, 0.7084, 1.0, 0.6376, 0.6376, 0.6376, 1.0, 0.1981, 0.1981, 0.1981, 1.0, 0.4621, 0.4621, 0.4621, 1.0, 0.6376, 0.6376, 0.6376, 1.0, 0.1981, 0.1981, 0.1981, 1.0, 0.09084, 0.09084, 0.09084, 1.0, 0.1981, 0.1981, 0.1981, 1.0, 0.1981, 0.1981, 0.1981, 1.0, 0.09084, 0.09084, 0.09084, 1.0, 1.0, 1.0, 1.0, 1.0, 1.0, 1.0, 1.0, 1.0, 1.0, 1.0, 1.0, 1.0, 1.0, 1.0, 1.0, 1.0, 0.7084, 0.7084, 0.7084, 1.0, 1.0, 1.0, 1.0, 1.0, 1.0, 1.0, 1.0, 1.0, 0.7084, 0.7084, 0.7084, 1.0, 0.107, 0.107, 0.107, 1.0, 0.3278, 0.3278, 0.3278, 1.0, 1.0, 1.0, 1.0, 1.0, 0.7084, 0.7084, 0.7084, 1.0, 0.521, 0.521, 0.521, 1.0, 0.6445, 0.6445, 0.6445, 1.0, 0.6445, 0.6445, 0.6445, 1.0, 0.521, 0.521, 0.521, 1.0, 0.7084, 0.7084, 0.7084, 1.0, 1.0, 1.0, 1.0, 1.0, 0.3372, 0.3372, 0.3372, 1.0, 0.2542, 0.2542, 0.2542, 1.0, 0.03434, 0.03434, 0.03434, 1.0, 0.06848, 0.06848, 0.06848, 1.0, 0.4621, 0.4621, 0.4621, 1.0, 0.1981, 0.1981, 0.1981, 1.0, 0.0331, 0.0331, 0.0331, 1.0, 0.03434, 0.03434, 0.03434, 1.0, 0.1981, 0.1981, 0.1981, 1.0, 0.09084, 0.09084, 0.09084, 1.0, 0.06848, 0.06848, 0.06848, 1.0, 0.08022, 0.08022, 0.08022, 1.0, 0.7084, 0.7084, 0.7084, 1.0, 0.4621, 0.4621, 0.4621, 1.0, 0.4621, 0.4621, 0.4621, 1.0, 0.7084, 0.7084, 0.7084, 1.0, 0.1221, 0.1221, 0.1221, 1.0, 0.08228, 0.08228, 0.08228, 1.0, 0.1981, 0.1981, 0.1981, 1.0, 0.4621, 0.4621, 0.4621, 1.0, 0.08228, 0.08228, 0.08228, 1.0, 0.05286, 0.05286, 0.05286, 1.0, 1.0, 1.0, 1.0, 1.0, 0.552, 0.552, 0.552, 1.0, 1.0, 1.0, 1.0, 1.0, 1.0, 1.0, 1.0, 1.0, 0.2542, 0.2542, 0.2542, 1.0, 0.6445, 0.6445, 0.6445, 1.0, 0.6445, 0.6445, 0.6445, 1.0, 0.2542, 0.2542, 0.2542, 1.0, 0.7084, 0.7084, 0.7084, 1.0, 1.0, 1.0, 1.0, 1.0, 0.2016, 0.2016, 0.2016, 1.0, 0.1221, 0.1221, 0.1221, 1.0, 0.09084, 0.09084, 0.09084, 1.0, 0.1981, 0.1981, 0.1981, 1.0, 0.1981, 0.1981, 0.1981, 1.0, 0.09084, 0.09084, 0.09084, 1.0, 0.7084, 0.7084, 0.7084, 1.0, 1.0, 1.0, 1.0, 1.0, 1.0, 1.0, 1.0, 1.0, 0.7084, 0.7084, 0.7084, 1.0, 0.08022, 0.08022, 0.08022, 1.0, 0.1022, 0.1022, 0.1022, 1.0, 1.0, 1.0, 1.0, 1.0, 0.7084, 0.7084, 0.7084, 1.0, 0.4621, 0.4621, 0.4621, 1.0, 0.7084, 0.7084, 0.7084, 1.0, 0.7084, 0.7084, 0.7084, 1.0, 0.4621, 0.4621, 0.4621, 1.0, 0.1981, 0.1981, 0.1981, 1.0, 0.4621, 0.4621, 0.4621, 1.0, 0.4621, 0.4621, 0.4621, 1.0, 0.1981, 0.1981, 0.1981, 1.0, 0.09084, 0.09084, 0.09084, 1.0, 0.1981, 0.1981, 0.1981, 1.0, 0.05286, 0.05286, 0.05286, 1.0, 0.03689, 0.03689, 0.03689, 1.0, 0.521, 0.521, 0.521, 1.0, 0.521, 0.521, 0.521, 1.0, 0.2159, 0.2159, 0.2159, 1.0, 0.2159, 0.2159, 0.2159, 1.0, 0.05448, 0.05448, 0.05448, 1.0, 0.05448, 0.05448, 0.05448, 1.0, 0.2159, 0.2159, 0.2159, 1.0, 0.2159, 0.2159, 0.2159, 1.0, 0.02315, 0.02315, 0.02315, 1.0, 0.01444, 0.01444, 0.01444, 1.0, 0.05448, 0.05448, 0.05448, 1.0, 0.05448, 0.05448, 0.05448, 1.0, 0.016, 0.016, 0.016, 1.0, 0.1274, 0.1274, 0.1274, 1.0, 0.1274, 0.1274, 0.1274, 1.0, 0.016, 0.016, 0.016, 1.0, 0.1274, 0.1274, 0.1274, 1.0, 0.3813, 0.3813, 0.3813, 1.0, 0.3916, 0.3916, 0.3916, 1.0, 0.1274, 0.1274, 0.1274, 1.0, 0.3813, 0.3813, 0.3813, 1.0, 0.521, 0.521, 0.521, 1.0, 0.3467, 0.3467, 0.3467, 1.0, 0.3916, 0.3916, 0.3916, 1.0])
me_cube_000.materials.append(mat_woodcut)
me_cube_000.use_remesh_preserve_volume = False
me_cube_000.use_remesh_preserve_attributes = False
me_cube_000.use_mirror_vertex_groups = False
me_cube_000.use_paint_bone_selection = False
me_cube_000.use_paint_mask = True
me_cube_000.update()

# ---- objects
ob_lamp = bpy.data.objects.new('Lamp', light_lamp)
ob_camera = bpy.data.objects.new('Camera', cam_camera)
ob_woodwallrough0 = bpy.data.objects.new('woodWallRough0', me_cube_000)

# ---- transforms, parenting, visibility, modifiers, constraints
ob_lamp.location = (2.967, 0.674, 6.963)
ob_lamp.rotation_euler = (0.1496, -0.07856, 2.16)
ob_lamp.lock_rotations_4d = False
ob_lamp.empty_display_type = 'ARROWS'
ob_lamp.color = (0.0, 0.0, 0.0, 0.0)
ob_lamp.lineart.crease_threshold = 0.0
ob_camera.location = (7.481, -6.508, 5.344)
ob_camera.rotation_euler = (1.109, 0.01082, 0.8149)
ob_camera.lock_rotations_4d = False
ob_camera.empty_display_type = 'ARROWS'
ob_camera.color = (0.0, 0.0, 0.0, 0.0)
ob_camera.display_type = 'WIRE'
ob_camera.lineart.crease_threshold = 0.0
ob_woodwallrough0.location = (0.0, 0.0, 0.0)
ob_woodwallrough0.lineart.crease_threshold = 0.0
_m = ob_woodwallrough0.modifiers.new('EdgeSplit', 'EDGE_SPLIT')
_m.use_edge_angle = False

# ---- collection membership
col_collection_1.objects.link(ob_lamp)
col_collection_1.objects.link(ob_camera)
col_collection_1.objects.link(ob_woodwallrough0)

# ---- scene / render settings (as saved in the file)
scene.camera = ob_camera
scene.frame_start = 1; scene.frame_end = 250; scene.frame_set(1)
scene.render.engine = 'BLENDER_EEVEE_NEXT'
scene.render.resolution_percentage = 50
scene.render.dither_intensity = 0.0
scene.cycles.use_denoising = False
scene.cycles.samples = 128
scene.cycles.sampling_pattern = 'TABULATED_SOBOL'
scene.cycles.use_adaptive_sampling = False
scene.cycles.use_light_tree = False
scene.cycles.blur_glossy = 0.0
scene.cycles.sample_clamp_indirect = 0.0
scene.view_settings.view_transform = 'Standard'
bpy.context.view_layer.update()
